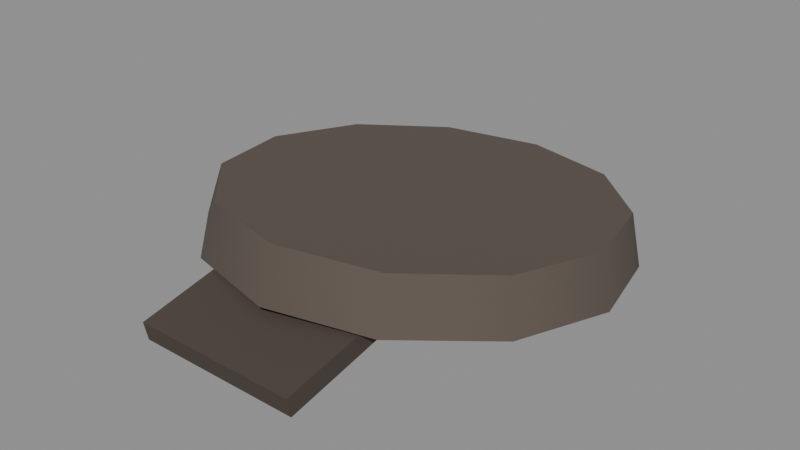 # Source: cat-hat-2.blend  (saved by Blender 5.3.31; exported with 4.5.12 LTS)
import bpy
from mathutils import Matrix  # noqa: F401  (used for matrix-valued properties, if any)

bpy.ops.wm.read_factory_settings(use_empty=True)
scene = bpy.context.scene
scene.name = 'Scene'

# ---- materials (node trees are filled in below, after node groups)
mat_5a5048 = bpy.data.materials.new('#5a5048')
mat_5a5048.use_backface_culling = True
mat_5a5048.diffuse_color = (0.1022, 0.08022, 0.0648, 1.0)
mat_4a4038 = bpy.data.materials.new('#4a4038')
mat_4a4038.use_backface_culling = True
mat_4a4038.diffuse_color = (0.06848, 0.05127, 0.03955, 1.0)

# ---- material node trees
mat_5a5048.use_nodes = True; mat_5a5048.node_tree.nodes.clear()
_N = mat_5a5048.node_tree.nodes; _L = mat_5a5048.node_tree.links
n0 = _N.new('ShaderNodeBsdfPrincipled'); n0.name = 'Principled BSDF'; n0.location = (-200, 100)
n0.inputs[0].default_value = (0.1022, 0.08022, 0.0648, 1.0)
n0.inputs[2].default_value = 0.9
n0.inputs[10].default_value = 0.005
n1 = _N.new('ShaderNodeOutputMaterial'); n1.name = 'Material Output'; n1.location = (200, 100)
_L.new(n0.outputs[0], n1.inputs[0])
n1.is_active_output = True
mat_4a4038.use_nodes = True; mat_4a4038.node_tree.nodes.clear()
_N = mat_4a4038.node_tree.nodes; _L = mat_4a4038.node_tree.links
n0 = _N.new('ShaderNodeBsdfPrincipled'); n0.name = 'Principled BSDF'; n0.location = (-200, 100)
n0.inputs[0].default_value = (0.06848, 0.05127, 0.03955, 1.0)
n0.inputs[2].default_value = 0.9
n0.inputs[10].default_value = 0.005
n1 = _N.new('ShaderNodeOutputMaterial'); n1.name = 'Material Output'; n1.location = (200, 100)
_L.new(n0.outputs[0], n1.inputs[0])
n1.is_active_output = True

# ---- meshes
me_00__5a5048_r110 = bpy.data.meshes.new('00_#5a5048_r110')
me_00__5a5048_r110.from_pydata([(0.0, 0.3344, 0.1883), (0.0, 0.3225, 0.2699), (0.16, 0.2918, 0.1925), (0.15, 0.2825, 0.2739), (0.2771, 0.1752, 0.2042), (0.2598, 0.1732, 0.2848), (0.32, 0.01601, 0.2202), (0.3, 0.02399, 0.2998), (0.2771, -0.1432, 0.2362), (0.2598, -0.1253, 0.3148), (0.16, -0.2597, 0.2479), (0.15, -0.2345, 0.3257), (0.0, -0.3024, 0.2521), (0.0, -0.2745, 0.3298), (-0.16, -0.2597, 0.2479), (-0.15, -0.2345, 0.3257), (-0.2771, -0.1432, 0.2362), (-0.2598, -0.1253, 0.3148), (-0.32, 0.01601, 0.2202), (-0.3, 0.02399, 0.2998), (-0.2771, 0.1752, 0.2042), (-0.2598, 0.1732, 0.2848), (-0.16, 0.2918, 0.1925), (-0.15, 0.2825, 0.2739)], [], [(0, 1, 3, 2), (2, 3, 5, 4), (4, 5, 7, 6), (6, 7, 9, 8), (8, 9, 11, 10), (10, 11, 13, 12), (12, 13, 15, 14), (14, 15, 17, 16), (16, 17, 19, 18), (18, 19, 21, 20), (3, 1, 23, 21, 19, 17, 15, 13, 11, 9, 7, 5), (20, 21, 23, 22), (22, 23, 1, 0), (0, 2, 4, 6, 8, 10, 12, 14, 16, 18, 20, 22)])
me_00__5a5048_r110.polygons.foreach_set('use_smooth', [1, 1, 1, 1, 1, 1, 1, 1, 1, 1, 0, 1, 1, 0])
_k = set([(0, 2), (0, 22), (1, 3), (1, 23), (2, 4), (3, 5), (4, 6), (5, 7), (6, 8), (7, 9), (8, 10), (9, 11), (10, 12), (11, 13), (12, 14), (13, 15), (14, 16), (15, 17), (16, 18), (17, 19), (18, 20), (19, 21), (20, 22), (21, 23)])
me_00__5a5048_r110.attributes.new('sharp_edge', 'BOOLEAN', 'EDGE').data.foreach_set('value', [ (min(e.vertices), max(e.vertices)) in _k for e in me_00__5a5048_r110.edges])
me_00__5a5048_r110.materials.append(mat_5a5048)
me_00__5a5048_r110.update()
me_01__4a4038_r110 = bpy.data.meshes.new('01_#4a4038_r110')
me_01__4a4038_r110.from_pydata([(-0.13, -0.2137, 0.2222), (-0.13, -0.3803, 0.1884), (-0.13, -0.2197, 0.2516), (-0.13, -0.3863, 0.2178), (0.13, -0.2137, 0.2222), (0.13, -0.3803, 0.1884), (0.13, -0.2197, 0.2516), (0.13, -0.3863, 0.2178)], [], [(0, 1, 3, 2), (2, 3, 7, 6), (6, 7, 5, 4), (4, 5, 1, 0), (2, 6, 4, 0), (7, 3, 1, 5)])
me_01__4a4038_r110.materials.append(mat_4a4038)
me_01__4a4038_r110.update()

# ---- objects
ob_00__5a5048_r110 = bpy.data.objects.new('00_#5a5048_r110', me_00__5a5048_r110)
ob_01__4a4038_r110 = bpy.data.objects.new('01_#4a4038_r110', me_01__4a4038_r110)

# ---- transforms, parenting, visibility, modifiers, constraints
ob_00__5a5048_r110.location = (0.0, 0.0, 0.0)
ob_01__4a4038_r110.location = (0.0, 0.0, 0.0)

# ---- collection membership
scene.collection.objects.link(ob_00__5a5048_r110)
scene.collection.objects.link(ob_01__4a4038_r110)

# ---- scene / render settings (as saved in the file)
scene.frame_start = 1; scene.frame_end = 250; scene.frame_set(1)
scene.render.engine = 'BLENDER_EEVEE_NEXT'
scene.render.bake_bias = 0.0
scene.render.bake_samples = 0
scene.render.compositor_device = 'GPU'
scene.eevee.use_volume_custom_range = False
scene.eevee.fast_gi_thickness_near = 0.1
scene.eevee.fast_gi_thickness_far = 0.0
scene.eevee.ray_tracing_options.screen_trace_thickness = 0.1
bpy.context.view_layer.update()

# ---- added for rendering (the .blend has no active camera and no usable light): camera, sun + grey world if the file has none
cam_auto = bpy.data.cameras.new('AutoCamera')
cam_auto.lens = 50.0
cam_auto.sensor_width = 36.0
cam_auto.clip_end = 1000.0
ob_auto_camera = bpy.data.objects.new('AutoCamera', cam_auto)
scene.collection.objects.link(ob_auto_camera)
ob_auto_camera.location = (0.901332, -1.10754, 0.980068)
ob_auto_camera.rotation_euler = (1.09748, -7.21219e-08, 0.694738)
scene.camera = ob_auto_camera
light_auto_sun = bpy.data.lights.new('AutoSun', 'SUN')
light_auto_sun.energy = 3.0
light_auto_sun.angle = 0.0523599
ob_auto_sun = bpy.data.objects.new('AutoSun', light_auto_sun)
scene.collection.objects.link(ob_auto_sun)
ob_auto_sun.rotation_euler = (0.872665, 0.174533, 0.523599)
if scene.world is None:
    world_auto = bpy.data.worlds.new('AutoWorld')
    world_auto.color = (0.3, 0.3, 0.3)
    scene.world = world_auto
bpy.context.view_layer.update()

